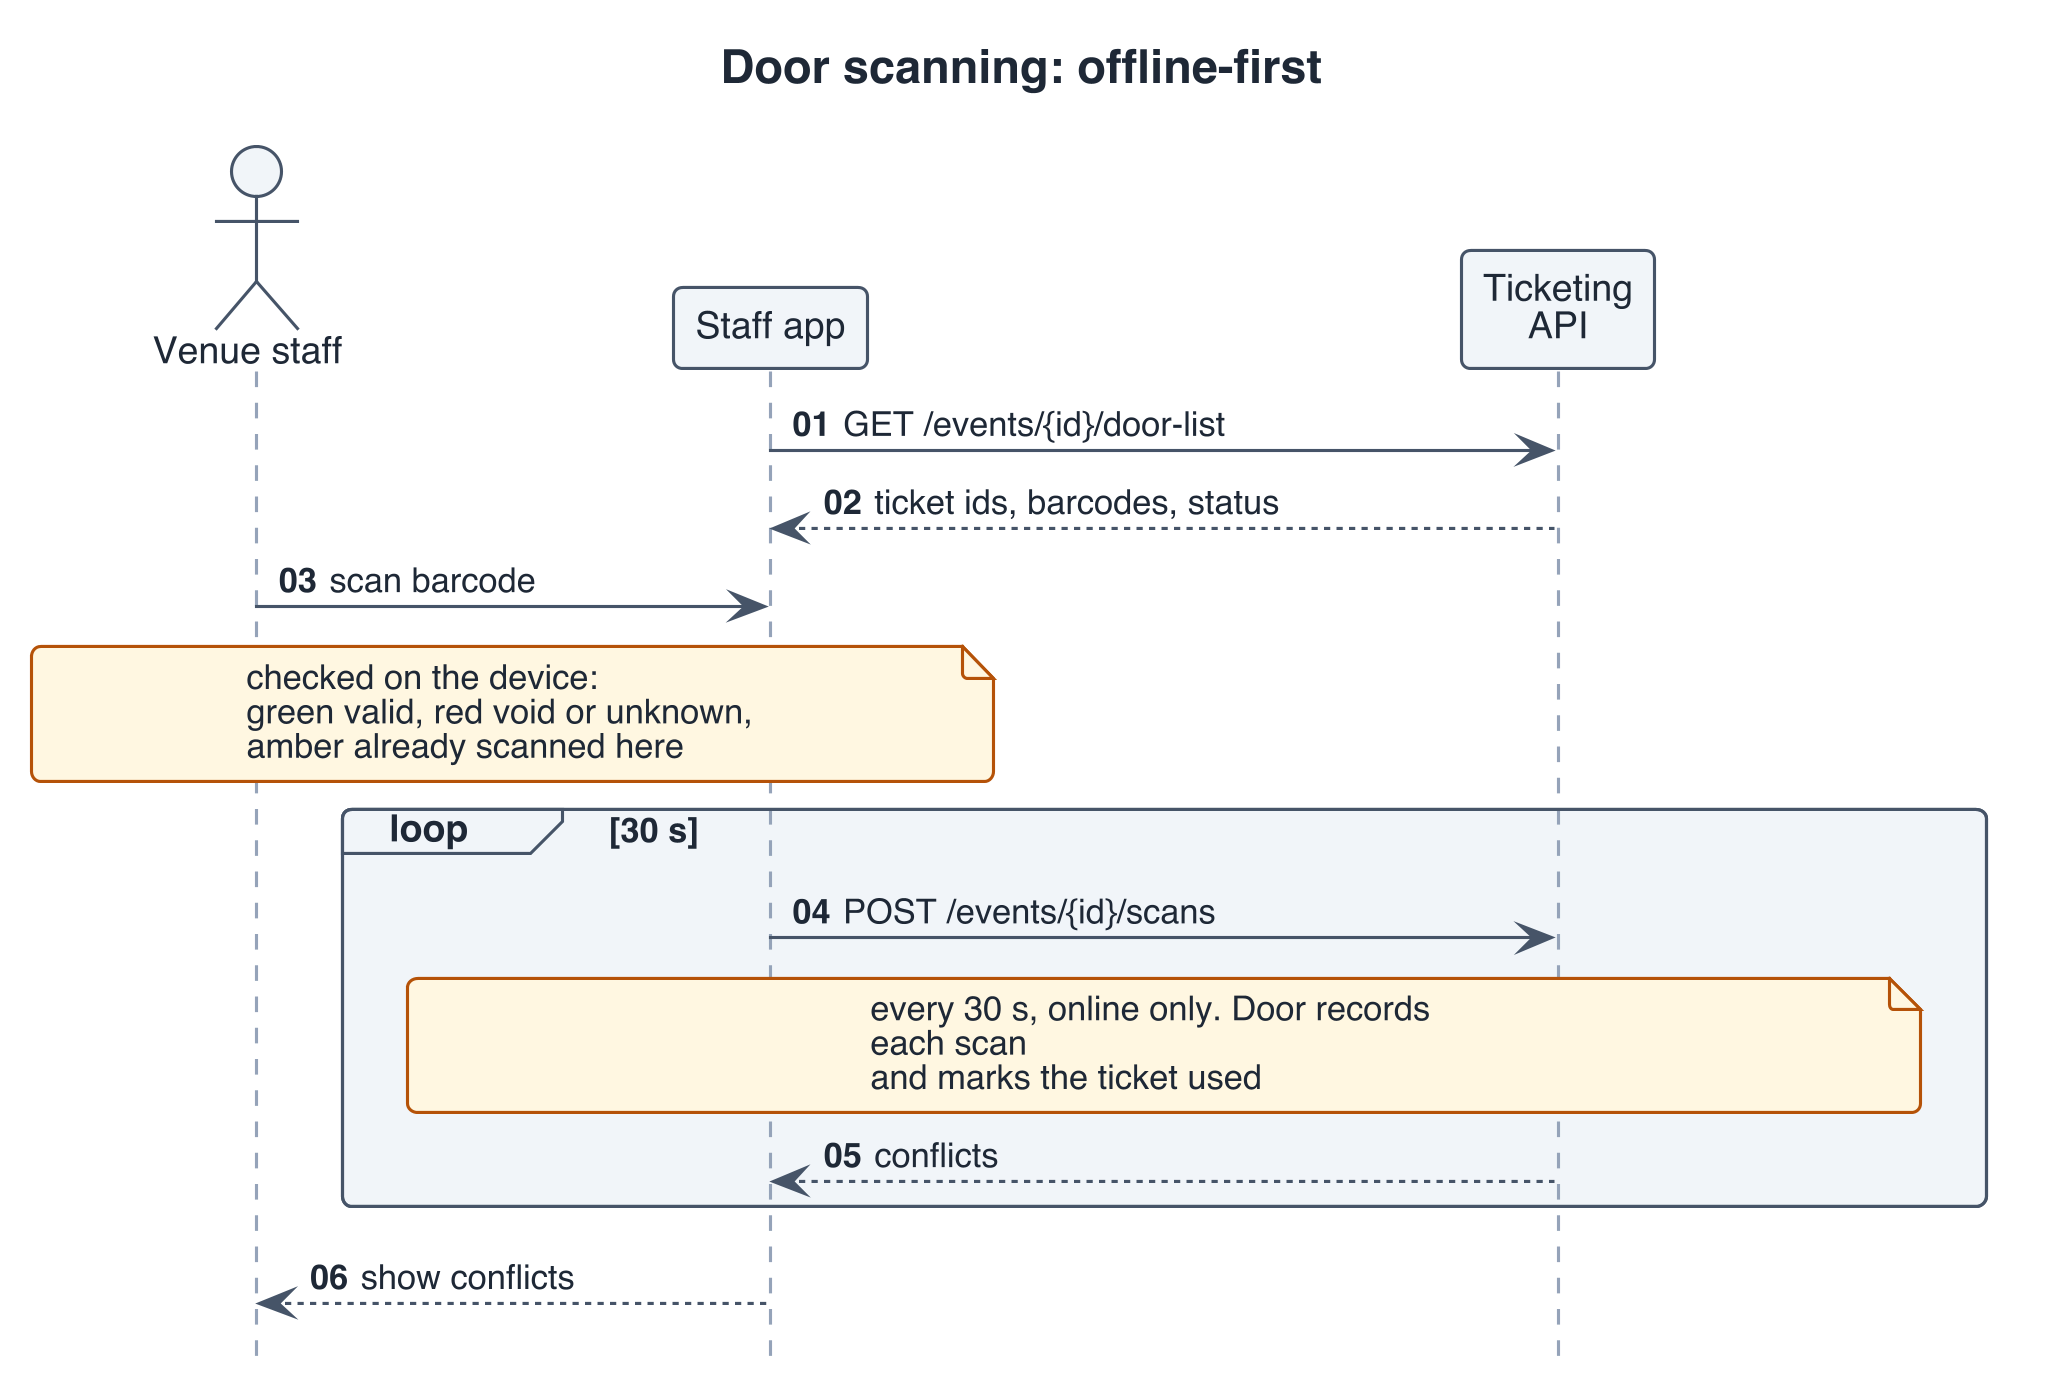

The diagram above was rendered by PlantUML. Its source (embedded in the PNG):
@startuml
skinparamlocked dpi 300
' ---- house style (print) ----
skinparam shadowing false
skinparam defaultFontName Helvetica
skinparam maxMessageSize 160
skinparam wrapWidth 160
<style>
root {
  FontName Helvetica
  FontSize 12
  FontColor #1F2937
}
element { BackgroundColor #F1F5F9; LineColor #475569; LineThickness 1; RoundCorner 6 }
arrow   { LineColor #475569; LineThickness 1; FontSize 11; MaximumWidth 160 }
note    { BackgroundColor #FFF7E0; LineColor #B45309; FontSize 11; MaximumWidth 200 }
title   { FontSize 15; FontStyle bold }
caption { FontSize 11; FontColor #64748B }
legend  { FontSize 11; BackgroundColor white; LineColor #CBD5E1; MaximumWidth 320 }
.accent { BackgroundColor #1D4ED8; FontColor white; LineColor #1E3A8A }
.alert  { BackgroundColor #FEE2E2; FontColor #7F1D1D; LineColor #B91C1C }
.muted  { BackgroundColor #F8FAFC; FontColor #64748B; LineColor #CBD5E1 }
sequenceDiagram {
  participant { Margin 0 90 }
  lifeLine    { LineColor #94A3B8 }
  group       { FontSize 11 }
}
</style>
hide stereotype

' ---- body ----
title Door scanning: offline-first
hide footbox
autonumber "<b>00"

actor       "Venue staff"    as staff
participant "Staff app"      as app
participant "Ticketing\nAPI" as api

app -> api : GET /events/{id}/door-list
api --> app : ticket ids, barcodes, status
staff -> app : scan barcode
note over staff, app : checked on the device:\ngreen valid, red void or unknown,\namber already scanned here
loop 30 s
  app -> api : POST /events/{id}/scans
  note over app, api : every 30 s, online only. Door records each scan\nand marks the ticket used
  api --> app : conflicts
end
app --> staff : show conflicts
@enduml